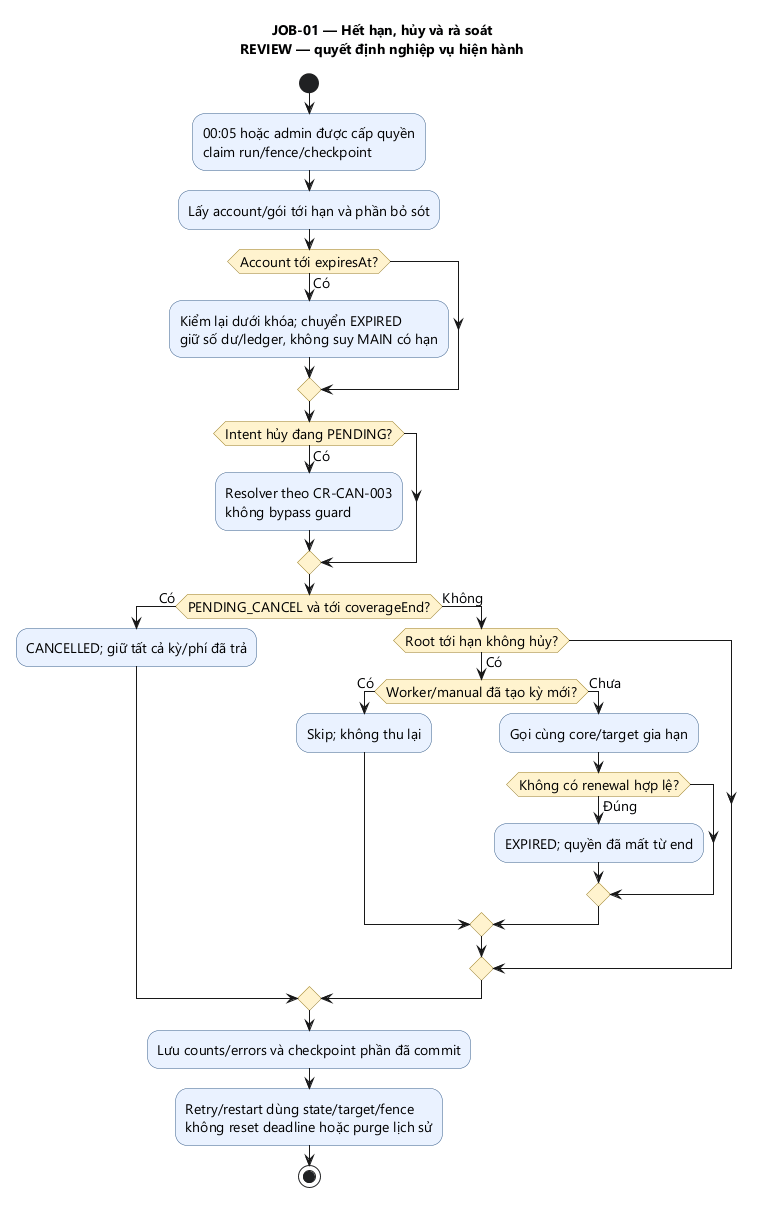

The diagram above was rendered by PlantUML. Its source (embedded in the PNG):
@startuml
title
JOB-01 — Hết hạn, hủy và rà soát
REVIEW — quyết định nghiệp vụ hiện hành
endtitle
skinparam defaultFontName Segoe UI
skinparam defaultFontSize 14
skinparam shadowing false
skinparam activity {
 BackgroundColor #EAF2FF
 BackgroundColor<<FDE8E8>> #FDE8E8
 BorderColor #355C8A
 DiamondBackgroundColor #FFF3CE
 DiamondBorderColor #997B20
}
start
:00:05 hoặc admin được cấp quyền\nclaim run/fence/checkpoint;
:Lấy account/gói tới hạn và phần bỏ sót;
if (Account tới expiresAt?) then (Có)
 :Kiểm lại dưới khóa; chuyển EXPIRED\ngiữ số dư/ledger, không suy MAIN có hạn;
endif
if (Intent hủy đang PENDING?) then (Có)
 :Resolver theo CR-CAN-003\nkhông bypass guard;
endif
if (PENDING_CANCEL và tới coverageEnd?) then (Có)
 :CANCELLED; giữ tất cả kỳ/phí đã trả;
else (Không)
 if (Root tới hạn không hủy?) then (Có)
  if (Worker/manual đã tạo kỳ mới?) then (Có)
   :Skip; không thu lại;
  else (Chưa)
   :Gọi cùng core/target gia hạn;
   if (Không có renewal hợp lệ?) then (Đúng)
    :EXPIRED; quyền đã mất từ end;
   endif
  endif
 endif
endif
:Lưu counts/errors và checkpoint phần đã commit;
:Retry/restart dùng state/target/fence\nkhông reset deadline hoặc purge lịch sử;
stop
@enduml